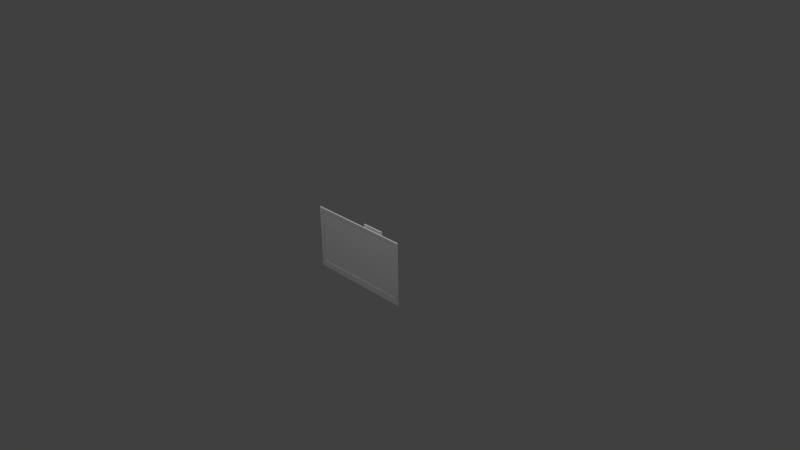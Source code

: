 # Source: tv.blend  (saved by Blender 2.70.0; exported with 4.5.12 LTS)
import bpy
from mathutils import Matrix  # noqa: F401  (used for matrix-valued properties, if any)

bpy.ops.wm.read_factory_settings(use_empty=True)
scene = bpy.context.scene
scene.name = 'Scene'

# ---- collections
col_collection_1 = bpy.data.collections.new('Collection 1'); scene.collection.children.link(col_collection_1)

# ---- materials (node trees are filled in below, after node groups)
mat_diffuse_001 = bpy.data.materials.new('DIFFUSE.001')
mat_diffuse_001.alpha_threshold = 0.0
mat_diffuse_001.use_transparent_shadow = False
mat_diffuse_001.specular_color = (0.1, 0.1, 0.1)
mat_diffuse_001.roughness = 0.5
mat_diffuse_001.line_color = (0.0, 0.0, 0.0, 1.0)
mat_diffuse = bpy.data.materials.new('DIFFUSE')
mat_diffuse.alpha_threshold = 0.0
mat_diffuse.use_transparent_shadow = False
mat_diffuse.specular_color = (0.1, 0.1, 0.1)
mat_diffuse.roughness = 0.5
mat_diffuse.line_color = (0.0, 0.0, 0.0, 1.0)

# ---- material node trees

# ---- world
world_world = bpy.data.worlds.new('World'); scene.world = world_world
world_world.color = (0.05088, 0.05088, 0.05088)
world_world.use_sun_shadow = False
world_world.sun_shadow_jitter_overblur = 0.0
world_world.cycles.sampling_method = 'NONE'
world_world.cycles.sample_map_resolution = 256
world_world.light_settings.ao_factor = 1.75

# ---- cameras
cam_camera = bpy.data.cameras.new('Camera')
cam_camera.clip_end = 100.0
cam_camera.lens = 35.0
cam_camera.sensor_width = 32.0
cam_camera.sensor_height = 18.0
cam_camera.ortho_scale = 7.314
cam_camera.dof.focus_distance = 0.0
cam_camera.dof.aperture_fstop = 128.0

# ---- lights
light_lamp_003 = bpy.data.lights.new('Lamp.003', 'POINT')
light_lamp_003.transmission_factor = 0.0
light_lamp_003.cutoff_distance = 30.0
light_lamp_003.energy = 100.0
light_lamp_003.shadow_buffer_clip_start = 1.001
light_lamp_003.shadow_soft_size = 0.1
light_lamp_003.shadow_maximum_resolution = 0.006
light_lamp_003.use_absolute_resolution = True
light_lamp_003.cycles.use_multiple_importance_sampling = False
light_lamp_002 = bpy.data.lights.new('Lamp.002', 'POINT')
light_lamp_002.transmission_factor = 0.0
light_lamp_002.cutoff_distance = 30.0
light_lamp_002.energy = 100.0
light_lamp_002.shadow_buffer_clip_start = 1.001
light_lamp_002.shadow_soft_size = 0.1
light_lamp_002.shadow_maximum_resolution = 0.006
light_lamp_002.use_absolute_resolution = True
light_lamp_002.cycles.use_multiple_importance_sampling = False
light_lamp_001 = bpy.data.lights.new('Lamp.001', 'POINT')
light_lamp_001.transmission_factor = 0.0
light_lamp_001.cutoff_distance = 30.0
light_lamp_001.energy = 100.0
light_lamp_001.shadow_buffer_clip_start = 1.001
light_lamp_001.shadow_soft_size = 0.1
light_lamp_001.shadow_maximum_resolution = 0.006
light_lamp_001.use_absolute_resolution = True
light_lamp_001.cycles.use_multiple_importance_sampling = False
light_lamp = bpy.data.lights.new('Lamp', 'POINT')
light_lamp.transmission_factor = 0.0
light_lamp.cutoff_distance = 30.0
light_lamp.energy = 100.0
light_lamp.shadow_buffer_clip_start = 1.001
light_lamp.shadow_soft_size = 0.1
light_lamp.shadow_maximum_resolution = 0.006
light_lamp.use_absolute_resolution = True
light_lamp.cycles.use_multiple_importance_sampling = False

# ---- meshes
me_s4studio_mesh_2 = bpy.data.meshes.new('s4studio_mesh_2')
me_s4studio_mesh_2.from_pydata([(0.6617, -0.2537, 0.4718), (0.6617, -0.2537, -0.2611), (-0.6751, -0.2537, -0.2611), (-0.6751, -0.2537, 0.4718)], [], [(1, 0, 3), (1, 3, 2)])
me_s4studio_mesh_2.polygons.foreach_set('use_smooth', [True] * 2)
_uv = me_s4studio_mesh_2.uv_layers.new(name='uv_0')
_uv.uv.foreach_set('vector', [1.0, 3.445e-05, 1.0, 1.0, 0.0, 1.0, 1.0, 3.445e-05, 0.0, 1.0, 0.0, 3.445e-05])
me_s4studio_mesh_2.use_remesh_preserve_volume = False
me_s4studio_mesh_2.use_remesh_preserve_attributes = False
me_s4studio_mesh_2.use_mirror_vertex_groups = False
me_s4studio_mesh_2.update()
me_s4studio_mesh_1 = bpy.data.meshes.new('s4studio_mesh_1')
me_s4studio_mesh_1.from_pydata([(0.02072, -0.2642, 0.5022), (0.02072, -0.2642, 0.4871), (-0.02072, -0.2642, 0.4871), (-0.02072, -0.2642, 0.5022), (0.0267, -0.2642, -0.2995), (0.0267, -0.2642, -0.3181), (-0.0267, -0.2642, -0.3181), (-0.0267, -0.2642, -0.2995)], [], [(1, 0, 3), (1, 3, 2), (5, 4, 7), (5, 7, 6)])
me_s4studio_mesh_1.polygons.foreach_set('use_smooth', [True] * 4)
_uv = me_s4studio_mesh_1.uv_layers.new(name='uv_0')
_uv.uv.foreach_set('vector', [0.9121, 0.05872, 0.9121, 0.07378, 0.8689, 0.07378, 0.9121, 0.05872, 0.8689, 0.07378, 0.8689, 0.05872, 0.9121, 0.05872, 0.9121, 0.07378, 0.8689, 0.07378, 0.9121, 0.05872, 0.8689, 0.07378, 0.8689, 0.05872])
me_s4studio_mesh_1.materials.append(mat_diffuse_001)
me_s4studio_mesh_1.use_remesh_preserve_volume = False
me_s4studio_mesh_1.use_remesh_preserve_attributes = False
me_s4studio_mesh_1.use_mirror_vertex_groups = False
me_s4studio_mesh_1.update()
me_s4studio_mesh_0 = bpy.data.meshes.new('s4studio_mesh_0')
me_s4studio_mesh_0.from_pydata([(-0.1863, -0.01312, 0.1032), (0.1605, -0.01312, -0.02014), (0.1872, 0.005463, 0.1032), (0.1872, -0.01312, 0.1032), (0.1605, 0.005463, -0.02014), (0.1605, -0.01312, -0.02014), (-0.1596, -0.01312, -0.02014), (0.1872, -0.01312, 0.1032), (0.1605, 0.005463, -0.02014), (-0.1596, 0.005463, -0.02014), (0.1872, 0.005463, 0.1032), (-0.1596, -0.01312, -0.02014), (-0.1863, 0.005463, 0.1032), (-0.1863, -0.01312, 0.1032), (-0.1863, 0.005463, 0.1032), (-0.1596, 0.005463, -0.02014), (-0.1596, -0.01312, 0.3768), (-0.1863, -0.01312, 0.2535), (-0.1863, 0.005463, 0.2535), (-0.1596, 0.005463, 0.3768), (0.1605, 0.005463, 0.3768), (0.1872, 0.005463, 0.2535), (0.1872, -0.01312, 0.2535), (0.1605, -0.01312, 0.3768), (0.7202, -0.2623, -0.3291), (-0.6751, -0.2623, -0.2611), (0.6617, -0.2623, -0.2611), (-0.7335, -0.2449, 0.5157), (-0.6751, -0.2449, 0.4718), (-0.7335, -0.2623, -0.3291), (0.1605, -0.01312, -0.02014), (0.1605, 0.005463, -0.02014), (-0.1596, 0.005463, -0.02014), (-0.1596, -0.01312, -0.02014), (0.1872, 0.005463, 0.2535), (0.1605, 0.005463, 0.3768), (-0.1596, 0.005463, 0.3768), (-0.1863, 0.005463, 0.2535), (0.1605, 0.005463, 0.3768), (0.1605, -0.01312, 0.3768), (-0.1596, -0.01312, 0.3768), (-0.1596, 0.005463, 0.3768), (0.6617, -0.2449, -0.2611), (0.7202, -0.2449, 0.5157), (0.6617, -0.2449, 0.4718), (-0.7335, -0.2449, -0.3291), (-0.6751, -0.2449, -0.2611), (0.7202, -0.2449, -0.3291), (0.1605, -0.01312, 0.3768), (0.1872, -0.01312, 0.2535), (-0.1863, -0.01312, 0.2535), (-0.1596, -0.01312, 0.3768), (0.1317, -0.1361, 0.2386), (0.1317, -0.1361, 0.2386), (0.0878, -0.1361, 0.2386), (0.1317, -0.1361, 0.1198), (0.0878, -0.1361, 0.2386), (0.1317, -0.1361, 0.1198), (0.0878, -0.1361, 0.1198), (0.0878, -0.1361, 0.1198), (0.09873, -0.101, 0.2386), (0.1208, -0.101, 0.2386), (0.1317, -0.1172, 0.2386), (0.0878, -0.1172, 0.2386), (0.1254, -0.1184, 0.2025), (0.1254, -0.03186, 0.2025), (0.1176, -0.135, 0.2025), (0.1176, -0.01532, 0.2025), (-0.1317, -0.1361, 0.2386), (0.1317, -0.03101, 0.2386), (-0.1317, -0.1361, 0.1198), (0.1208, -0.04721, 0.2386), (0.0878, -0.1172, 0.1198), (0.1317, -0.1172, 0.1198), (0.1208, -0.101, 0.1198), (0.09873, -0.101, 0.1198), (-0.1317, -0.1361, 0.2386), (0.1317, -0.03101, 0.1198), (0.1208, -0.04721, 0.1198), (0.09418, -0.03186, 0.1538), (0.1019, -0.01532, 0.2025), (0.09418, -0.1184, 0.2025), (0.09418, -0.03186, 0.2025), (0.1317, -0.1172, 0.2386), (0.1208, -0.101, 0.2386), (0.1208, -0.101, 0.1198), (0.1317, -0.1172, 0.1198), (0.09418, -0.03186, 0.2025), (0.09873, -0.04721, 0.2386), (0.09873, -0.101, 0.1198), (0.09873, -0.101, 0.2386), (0.0878, -0.1172, 0.2386), (0.0878, -0.1172, 0.1198), (0.09873, -0.04721, 0.1198), (0.09418, -0.1184, 0.1538), (0.1019, -0.135, 0.2025), (0.09418, -0.03186, 0.1538), (0.1019, -0.01532, 0.1538), (0.09418, -0.1184, 0.2025), (0.1254, -0.03186, 0.1538), (0.1254, -0.1184, 0.1538), (0.1176, -0.135, 0.1538), (0.1176, -0.01532, 0.1538), (0.09418, -0.1184, 0.1538), (0.1254, -0.03186, 0.2025), (0.1254, -0.03186, 0.1538), (0.1019, -0.135, 0.1538), (0.1176, -0.01532, 0.2025), (0.1176, -0.01532, 0.2025), (0.1176, -0.01532, 0.1538), (0.1176, -0.01532, 0.1538), (0.1019, -0.01532, 0.2025), (0.1019, -0.01532, 0.1538), (0.09418, -0.03186, 0.1538), (0.1019, -0.01532, 0.1538), (0.1019, -0.01532, 0.2025), (0.09418, -0.1184, 0.2025), (0.09418, -0.1184, 0.1538), (0.09418, -0.03186, 0.2025), (0.1019, -0.135, 0.2025), (0.1019, -0.135, 0.2025), (0.1019, -0.135, 0.1538), (0.1019, -0.135, 0.1538), (0.1176, -0.135, 0.2025), (0.1176, -0.135, 0.1538), (0.1254, -0.1184, 0.1538), (0.1176, -0.135, 0.1538), (0.1176, -0.135, 0.2025), (0.0878, -0.01202, 0.2386), (0.0878, -0.01202, 0.1198), (0.1254, -0.1184, 0.2025), (0.0878, -0.01202, 0.2386), (0.1317, -0.01202, 0.2386), (0.1317, -0.01202, 0.1198), (0.1317, -0.01202, 0.2386), (0.0878, -0.01202, 0.1198), (0.1208, -0.04721, 0.2386), (0.1317, -0.03101, 0.2386), (0.1317, -0.01202, 0.1198), (0.09873, -0.04721, 0.2386), (0.1317, -0.03101, 0.1198), (0.1208, -0.04721, 0.1198), (0.0878, -0.03101, 0.2386), (0.0878, -0.03101, 0.1198), (0.0878, -0.03101, 0.2386), (0.0878, -0.03101, 0.1198), (0.09873, -0.04721, 0.1198), (-0.0878, -0.1361, 0.2386), (-0.0878, -0.1361, 0.1198), (-0.0878, -0.1361, 0.2386), (-0.1317, -0.1361, 0.1198), (-0.09873, -0.101, 0.2386), (-0.1208, -0.101, 0.2386), (-0.0878, -0.1361, 0.1198), (-0.0878, -0.1172, 0.2386), (-0.0878, -0.1172, 0.1198), (-0.1317, -0.1172, 0.1198), (-0.1317, -0.1172, 0.2386), (-0.09418, -0.03186, 0.2025), (-0.1019, -0.135, 0.2025), (-0.1254, -0.03186, 0.2025), (-0.1176, -0.135, 0.2025), (-0.09418, -0.1184, 0.2025), (-0.09418, -0.03186, 0.2025), (-0.0878, -0.1172, 0.2386), (-0.0878, -0.1172, 0.1198), (-0.09873, -0.101, 0.1198), (-0.1317, -0.1172, 0.1198), (-0.1208, -0.101, 0.1198), (-0.1317, -0.1172, 0.2386), (-0.09873, -0.101, 0.2386), (-0.09873, -0.101, 0.1198), (-0.1208, -0.101, 0.1198), (-0.1208, -0.101, 0.2386), (-0.09418, -0.03186, 0.1538), (-0.1019, -0.01532, 0.2025), (-0.1176, -0.01532, 0.2025), (-0.09418, -0.1184, 0.1538), (-0.1254, -0.1184, 0.2025), (-0.09418, -0.03186, 0.1538), (-0.1254, -0.03186, 0.1538), (-0.09418, -0.1184, 0.2025), (-0.1019, -0.01532, 0.1538), (-0.1254, -0.1184, 0.1538), (-0.09418, -0.1184, 0.1538), (-0.1176, -0.01532, 0.1538), (-0.1176, -0.135, 0.1538), (-0.1254, -0.03186, 0.2025), (-0.1176, -0.01532, 0.2025), (-0.1019, -0.135, 0.1538), (-0.1019, -0.135, 0.1538), (-0.1176, -0.135, 0.1538), (-0.1176, -0.135, 0.2025), (-0.1176, -0.135, 0.1538), (-0.09418, -0.03186, 0.1538), (-0.09418, -0.1184, 0.2025), (-0.09418, -0.03186, 0.2025), (-0.1019, -0.135, 0.2025), (-0.1254, -0.03186, 0.1538), (-0.1176, -0.01532, 0.1538), (-0.1019, -0.01532, 0.2025), (-0.1176, -0.01532, 0.2025), (-0.1176, -0.01532, 0.1538), (-0.1019, -0.01532, 0.1538), (-0.1019, -0.01532, 0.2025), (-0.1019, -0.01532, 0.1538), (-0.09418, -0.1184, 0.1538), (-0.1019, -0.135, 0.2025), (-0.1176, -0.135, 0.2025), (-0.1019, -0.135, 0.1538), (-0.1254, -0.1184, 0.1538), (-0.0878, -0.01202, 0.2386), (-0.0878, -0.01202, 0.1198), (-0.1254, -0.1184, 0.2025), (-0.0878, -0.01202, 0.2386), (-0.1317, -0.01202, 0.2386), (-0.1317, -0.01202, 0.1198), (-0.1317, -0.01202, 0.2386), (-0.0878, -0.01202, 0.1198), (-0.1208, -0.04721, 0.2386), (-0.09873, -0.04721, 0.2386), (-0.1317, -0.01202, 0.1198), (-0.1317, -0.03101, 0.2386), (-0.1317, -0.03101, 0.1198), (-0.0878, -0.03101, 0.1198), (-0.0878, -0.03101, 0.2386), (-0.1208, -0.04721, 0.1198), (-0.0878, -0.03101, 0.2386), (-0.0878, -0.03101, 0.1198), (-0.09873, -0.04721, 0.1198), (-0.09873, -0.04721, 0.2386), (-0.1208, -0.04721, 0.1198), (-0.1208, -0.04721, 0.2386), (-0.09873, -0.04721, 0.1198), (-0.1317, -0.03101, 0.1198), (0.2384, -0.134, 0.2907), (0.2384, -0.134, 0.06555), (-0.1317, -0.03101, 0.2386), (0.2384, -0.1548, 0.06555), (-0.2384, -0.1548, 0.06555), (-0.2384, -0.134, 0.06555), (0.2384, -0.134, 0.06555), (0.2384, -0.134, 0.2907), (-0.2384, -0.134, 0.2907), (0.2384, -0.1548, 0.2907), (0.2343, -0.1728, 0.3748), (-0.2384, -0.134, 0.2907), (-0.2384, -0.134, 0.06555), (-0.2384, -0.1548, 0.2907), (0.2384, -0.1548, 0.06555), (-0.2384, -0.1548, 0.06555), (0.2384, -0.134, 0.2907), (-0.2384, -0.134, 0.2907), (-0.2384, -0.1548, 0.2907), (-0.2384, -0.1548, 0.06555), (0.2384, -0.1548, 0.2907), (0.2384, -0.134, 0.06555), (0.2384, -0.1548, 0.06555), (0.2384, -0.1548, 0.2907), (-0.2384, -0.134, 0.06555), (0.1916, -0.1728, 0.3748), (-0.2384, -0.1548, 0.2907), (0.1875, -0.1542, 0.09375), (0.2384, -0.1542, 0.09375), (0.1916, -0.1855, -0.01852), (0.1875, -0.1855, 0.09375), (0.1875, -0.1542, 0.2625), (0.1916, -0.1855, 0.3748), (0.1916, -0.1728, 0.3748), (0.2384, -0.1542, 0.2625), (0.1875, -0.1855, 0.2625), (0.2343, -0.1855, 0.3748), (0.2384, -0.1855, 0.2625), (0.1875, -0.1542, 0.2625), (0.2343, -0.1728, 0.3748), (0.2384, -0.1542, 0.09375), (0.2384, -0.1855, 0.09375), (0.2384, -0.1542, 0.2625), (0.2343, -0.1728, -0.01852), (0.1875, -0.1542, 0.09375), (0.1916, -0.1728, -0.01852), (0.2343, -0.1855, -0.01852), (0.1916, -0.1728, -0.01852), (0.1916, -0.1855, -0.01852), (0.2343, -0.1728, -0.01852), (0.1916, -0.1728, -0.01852), (0.2343, -0.1855, -0.01852), (0.2343, -0.1728, -0.01852), (0.2343, -0.1728, 0.3748), (0.2343, -0.1855, 0.3748), (-0.1875, -0.1542, 0.2625), (-0.1916, -0.1728, 0.3748), (0.1916, -0.1728, 0.3748), (0.1916, -0.1855, 0.3748), (-0.1916, -0.1855, 0.3748), (-0.1875, -0.1855, 0.2625), (-0.2384, -0.1542, 0.2625), (-0.2343, -0.1728, 0.3748), (-0.1916, -0.1728, 0.3748), (-0.2384, -0.1542, 0.2625), (-0.2384, -0.1855, 0.2625), (-0.1875, -0.1542, 0.2625), (-0.2343, -0.1728, 0.3748), (-0.2384, -0.1542, 0.09375), (-0.2343, -0.1728, -0.01852), (-0.2343, -0.1855, 0.3748), (-0.2343, -0.1855, 0.3748), (-0.1916, -0.1855, 0.3748), (-0.1916, -0.1728, 0.3748), (-0.2343, -0.1728, 0.3748), (0.4006, -0.1833, -0.2611), (0.5181, -0.1833, -0.2611), (0.3699, -0.2042, -0.2611), (0.7202, -0.2445, -0.3291), (-0.2384, -0.1855, 0.09375), (-0.2343, -0.1855, -0.01852), (-0.1875, -0.1542, 0.09375), (-0.1916, -0.1855, -0.01852), (-0.2384, -0.1542, 0.09375), (-0.1916, -0.1855, -0.01852), (-0.1916, -0.1728, -0.01852), (-0.1875, -0.1542, 0.09375), (-0.1875, -0.1855, 0.09375), (-0.1916, -0.1728, -0.01852), (-0.1916, -0.1728, -0.01852), (-0.2343, -0.1728, -0.01852), (-0.2343, -0.1855, -0.01852), (-0.2343, -0.1728, -0.01852), (-0.7335, -0.2445, -0.347), (0.7202, -0.2445, -0.347), (-0.7335, -0.2445, -0.3291), (0.7202, -0.2618, -0.3291), (-0.7335, -0.2618, -0.347), (-0.7335, -0.2445, -0.347), (0.7202, -0.2618, -0.347), (0.7202, -0.2445, -0.3291), (0.7202, -0.2445, -0.347), (-0.6751, -0.2445, 0.4718), (-0.7335, -0.2445, -0.3291), (-0.7335, -0.2618, -0.3291), (0.7202, -0.2445, -0.3291), (-0.7335, -0.2445, -0.3291), (-0.7335, -0.2618, -0.347), (0.7202, -0.2618, -0.347), (0.7202, -0.2618, -0.347), (-0.7335, -0.2618, -0.3291), (0.7202, -0.2618, -0.3291), (0.7202, -0.2618, -0.3291), (-0.7335, -0.2445, -0.347), (-0.7335, -0.2618, -0.3291), (0.7202, -0.2445, -0.347), (-0.7335, -0.2618, -0.347), (-0.6751, -0.2537, -0.2611), (-0.6751, -0.2537, 0.4718), (-0.3687, -0.2042, -0.2611), (0.3699, -0.2042, -0.2611), (0.3699, -0.2042, -0.06568), (-0.3994, -0.1833, -0.03369), (-0.6751, -0.2445, -0.2611), (0.6617, -0.2537, 0.4718), (0.6617, -0.2445, -0.2611), (0.6617, -0.2445, 0.4718), (0.6617, -0.2537, -0.2611), (-0.3994, -0.1833, -0.2611), (-0.3687, -0.2042, -0.06568), (-0.3687, -0.2042, -0.2611), (-0.3994, -0.1833, -0.03369), (0.3699, -0.2042, -0.06568), (0.4006, -0.1833, -0.2611), (0.3699, -0.2042, -0.2611), (0.4006, -0.1833, -0.03369), (-0.3687, -0.2042, -0.06568), (0.4006, -0.1833, -0.03369), (0.3699, -0.2042, -0.06568), (-0.3994, -0.1833, -0.03369), (-0.517, -0.1833, -0.2611), (-0.3994, -0.1833, -0.2611), (-0.3687, -0.2042, -0.06568), (-0.517, -0.1833, 0.3865), (-0.6751, -0.2445, -0.2611), (-0.6751, -0.2445, 0.4718), (-0.6751, -0.2445, -0.2611), (0.6617, -0.2445, -0.2611), (-0.619, -0.2445, 0.4718), (-0.619, -0.2445, -0.2611), (-0.6751, -0.2445, 0.4718), (0.6617, -0.2445, -0.2611), (0.6617, -0.2445, 0.4718), (0.619, -0.2445, 0.4718), (0.6617, -0.2445, 0.4718), (0.619, -0.2445, -0.2611), (0.6617, -0.2537, 0.4718), (-0.619, -0.2445, 0.4718), (-0.6751, -0.2537, 0.4718), (0.619, -0.2445, 0.4718), (0.6617, -0.2537, -0.2611), (0.619, -0.2445, -0.2611), (-0.6751, -0.2537, -0.2611), (0.619, -0.2445, 0.4718), (-0.517, -0.1833, 0.3865), (-0.619, -0.2445, 0.4718), (-0.619, -0.2445, 0.4718), (-0.619, -0.2445, -0.2611), (-0.517, -0.1833, -0.2611), (0.02072, -0.2632, 0.5022), (0.02072, -0.2632, 0.4871), (0.619, -0.2445, 0.4718), (-0.3994, -0.1833, -0.2611), (0.619, -0.2445, -0.2611), (0.5181, -0.1833, 0.3865), (0.4006, -0.1833, -0.2611), (-0.619, -0.2445, -0.2611), (0.4006, -0.1833, -0.03369), (-0.517, -0.1833, -0.2611), (-0.3687, -0.2042, -0.2611), (0.5181, -0.1833, -0.2611), (0.5181, -0.1833, 0.3865), (-0.517, -0.1833, 0.3865), (0.5181, -0.1833, 0.3865), (0.5181, -0.1833, -0.2611), (-0.02072, -0.2632, 0.4871), (-0.02072, -0.2632, 0.5022), (0.6617, -0.2623, 0.4718), (0.6617, -0.2449, 0.4718), (0.6617, -0.2623, -0.2611), (0.6617, -0.2623, -0.2611), (0.0267, -0.2632, -0.2995), (0.0267, -0.2632, -0.3181), (-0.0267, -0.2632, -0.3181), (-0.0267, -0.2632, -0.2995), (-0.6751, -0.2449, -0.2611), (-0.6751, -0.2623, -0.2611), (-0.7335, -0.2623, -0.3291), (-0.7335, -0.2449, -0.3291), (-0.6751, -0.2449, 0.4718), (-0.6751, -0.2623, 0.4718), (-0.6751, -0.2623, 0.4718), (-0.6751, -0.2449, -0.2611), (0.6617, -0.2449, -0.2611), (0.6617, -0.2623, -0.2611), (-0.6751, -0.2623, -0.2611), (-0.6751, -0.2449, -0.2611), (-0.7335, -0.2449, 0.5157), (-0.7335, -0.2623, 0.5157), (-0.6751, -0.2623, 0.4718), (-0.6751, -0.2449, 0.4718), (-0.7335, -0.2449, 0.5157), (0.6617, -0.2449, 0.4718), (0.6617, -0.2623, 0.4718), (-0.7335, -0.2623, 0.5157), (0.6617, -0.2449, 0.4718), (0.6617, -0.2449, -0.2611), (0.7202, -0.2623, 0.5157), (0.7202, -0.2449, 0.5157), (0.7202, -0.2623, -0.3291), (0.7202, -0.2449, -0.3291), (0.7202, -0.2623, 0.5157), (0.7202, -0.2449, 0.5157), (0.7202, -0.2623, 0.5157), (0.6617, -0.2623, 0.4718), (-0.7335, -0.2623, 0.5157), (-0.6751, -0.2623, 0.4718)], [], [(437, 434, 435), (430, 436, 431), (450, 451, 425), (423, 424, 422), (4, 3, 5), (4, 2, 3), (21, 3, 2), (21, 22, 3), (21, 23, 22), (21, 20, 23), (1, 0, 6), (1, 7, 0), (7, 50, 0), (7, 49, 50), (49, 51, 50), (49, 48, 51), (11, 12, 9), (11, 13, 12), (12, 13, 17), (12, 17, 18), (17, 19, 18), (17, 16, 19), (10, 8, 15), (10, 15, 14), (10, 14, 37), (10, 37, 34), (35, 34, 37), (35, 37, 36), (31, 30, 33), (31, 33, 32), (39, 38, 41), (39, 41, 40), (83, 52, 55), (83, 55, 86), (84, 83, 86), (84, 86, 85), (90, 84, 85), (90, 85, 89), (90, 89, 92), (90, 92, 91), (56, 91, 92), (56, 92, 59), (53, 63, 54), (53, 62, 63), (61, 63, 62), (61, 60, 63), (73, 57, 58), (73, 58, 72), (73, 72, 75), (73, 75, 74), (81, 87, 79), (81, 79, 94), (67, 80, 82), (67, 82, 65), (82, 64, 65), (82, 98, 64), (95, 64, 98), (95, 66, 64), (99, 97, 102), (99, 96, 97), (103, 96, 99), (103, 99, 100), (103, 100, 101), (103, 101, 106), (107, 105, 110), (107, 104, 105), (104, 125, 105), (104, 130, 125), (127, 125, 130), (127, 124, 125), (111, 108, 109), (111, 109, 114), (115, 112, 113), (115, 113, 118), (119, 116, 117), (119, 117, 122), (123, 120, 121), (123, 121, 126), (144, 128, 129), (144, 129, 145), (88, 144, 145), (88, 145, 93), (71, 88, 93), (71, 93, 78), (71, 78, 77), (71, 77, 69), (132, 69, 77), (132, 77, 133), (131, 137, 134), (131, 142, 137), (139, 137, 142), (139, 136, 137), (143, 135, 138), (143, 138, 140), (143, 140, 141), (143, 141, 146), (70, 68, 169), (70, 169, 167), (167, 169, 173), (167, 173, 172), (172, 173, 170), (172, 170, 171), (165, 171, 170), (165, 170, 164), (165, 164, 147), (165, 147, 148), (154, 76, 149), (154, 157, 76), (154, 152, 157), (154, 151, 152), (153, 150, 156), (153, 156, 155), (166, 155, 156), (166, 156, 168), (174, 163, 162), (174, 162, 177), (158, 175, 176), (158, 176, 160), (178, 158, 160), (178, 181, 158), (178, 159, 181), (178, 161, 159), (182, 180, 185), (182, 179, 180), (180, 179, 184), (180, 184, 183), (186, 183, 184), (186, 184, 189), (198, 188, 199), (198, 187, 188), (210, 187, 198), (210, 213, 187), (210, 192, 213), (210, 193, 192), (202, 201, 200), (202, 200, 205), (194, 203, 204), (194, 204, 196), (206, 195, 197), (206, 197, 209), (190, 207, 208), (190, 208, 191), (212, 211, 227), (212, 227, 228), (228, 227, 230), (228, 230, 233), (233, 230, 232), (233, 232, 231), (234, 231, 232), (234, 232, 237), (234, 237, 215), (234, 215, 216), (222, 214, 217), (222, 225, 214), (222, 220, 225), (222, 219, 220), (221, 218, 224), (221, 224, 223), (226, 223, 224), (226, 224, 229), (246, 235, 236), (246, 236, 247), (254, 249, 255), (254, 255, 248), (250, 253, 252), (250, 252, 259), (256, 251, 258), (256, 258, 257), (241, 238, 239), (241, 239, 240), (244, 242, 243), (244, 243, 261), (266, 260, 245), (266, 245, 269), (263, 266, 269), (263, 262, 266), (285, 262, 263), (285, 263, 284), (270, 267, 268), (270, 268, 273), (270, 273, 279), (270, 279, 265), (265, 279, 280), (265, 280, 264), (274, 271, 272), (274, 272, 277), (277, 272, 276), (277, 276, 275), (278, 275, 276), (278, 276, 281), (286, 283, 282), (286, 282, 287), (293, 289, 288), (293, 288, 292), (297, 291, 290), (297, 290, 296), (290, 318, 296), (290, 321, 318), (318, 321, 320), (318, 320, 327), (298, 294, 295), (298, 295, 301), (316, 301, 295), (316, 295, 322), (322, 323, 316), (322, 317, 323), (302, 300, 305), (302, 299, 300), (314, 300, 299), (314, 299, 303), (314, 303, 304), (314, 304, 315), (324, 319, 326), (324, 326, 325), (309, 306, 307), (309, 307, 308), (312, 310, 311), (312, 311, 396), (414, 312, 396), (414, 396, 411), (413, 414, 411), (413, 407, 414), (395, 411, 396), (395, 397, 411), (397, 381, 411), (396, 382, 395), (313, 329, 328), (313, 328, 338), (347, 340, 341), (347, 341, 339), (343, 346, 345), (343, 345, 342), (350, 344, 351), (350, 351, 348), (332, 349, 330), (332, 330, 333), (335, 331, 334), (335, 334, 336), (352, 353, 337), (352, 337, 358), (360, 361, 359), (360, 359, 362), (364, 365, 363), (364, 363, 366), (368, 369, 367), (368, 367, 370), (372, 373, 371), (372, 371, 357), (356, 355, 354), (356, 354, 377), (374, 376, 375), (374, 375, 378), (418, 374, 378), (418, 412, 374), (419, 412, 418), (419, 410, 412), (392, 380, 393), (392, 393, 391), (392, 391, 394), (391, 389, 394), (384, 379, 385), (384, 385, 383), (388, 387, 386), (388, 386, 390), (409, 406, 408), (409, 408, 415), (398, 416, 417), (398, 417, 400), (402, 401, 399), (402, 399, 403), (405, 404, 421), (405, 421, 420), (427, 426, 429), (427, 429, 428), (446, 433, 432), (446, 432, 449), (445, 447, 448), (445, 448, 444), (453, 442, 443), (453, 443, 452), (455, 457, 456), (455, 456, 454), (438, 441, 440), (438, 440, 439), (25, 461, 460), (25, 460, 29), (24, 25, 29), (24, 26, 25), (458, 26, 24), (458, 459, 26), (460, 461, 459), (460, 459, 458), (46, 45, 27), (46, 27, 28), (44, 28, 27), (44, 27, 43), (42, 44, 43), (42, 43, 47), (46, 42, 47), (46, 47, 45)])
me_s4studio_mesh_0.polygons.foreach_set('use_smooth', [True] * 300)
_uv = me_s4studio_mesh_0.uv_layers.new(name='uv_0')
_uv.uv.foreach_set('vector', [0.06469, 0.5813, 0.06475, 0.9452, 0.05567, 0.9545, 0.06469, 0.5813, 0.05567, 0.9545, 0.05573, 0.5722, 0.7435, 0.9452, 0.7435, 0.5812, 0.7526, 0.5722, 0.7435, 0.9452, 0.7526, 0.5722, 0.7526, 0.9545, 0.4456, 0.906, 0.4396, 0.8425, 0.4538, 0.9045, 0.4456, 0.906, 0.4314, 0.8436, 0.4396, 0.8425, 0.4314, 0.7646, 0.4396, 0.8425, 0.4314, 0.8436, 0.4314, 0.7646, 0.4396, 0.7657, 0.4396, 0.8425, 0.4314, 0.7646, 0.4538, 0.7037, 0.4396, 0.7657, 0.4314, 0.7646, 0.4456, 0.7023, 0.4538, 0.7037, 0.4538, 0.9045, 0.641, 0.8425, 0.6268, 0.9045, 0.4538, 0.9045, 0.4396, 0.8425, 0.641, 0.8425, 0.4396, 0.8425, 0.641, 0.7657, 0.641, 0.8425, 0.4396, 0.8425, 0.4396, 0.7657, 0.641, 0.7657, 0.4396, 0.7657, 0.6268, 0.7037, 0.641, 0.7657, 0.4396, 0.7657, 0.4538, 0.7037, 0.6268, 0.7037, 0.6268, 0.9045, 0.6492, 0.8436, 0.635, 0.906, 0.6268, 0.9045, 0.641, 0.8425, 0.6492, 0.8436, 0.6492, 0.8436, 0.641, 0.8425, 0.641, 0.7657, 0.6492, 0.8436, 0.641, 0.7657, 0.6492, 0.7646, 0.641, 0.7657, 0.635, 0.7023, 0.6492, 0.7646, 0.641, 0.7657, 0.6268, 0.7037, 0.635, 0.7023, 0.1657, 0.7821, 0.1801, 0.7195, 0.3529, 0.7195, 0.1657, 0.7821, 0.3529, 0.7195, 0.3673, 0.7821, 0.1657, 0.7821, 0.3673, 0.7821, 0.3673, 0.8584, 0.1657, 0.7821, 0.3673, 0.8584, 0.1657, 0.8584, 0.1801, 0.9211, 0.1657, 0.8584, 0.3673, 0.8584, 0.1801, 0.9211, 0.3673, 0.8584, 0.3529, 0.9211, 0.4539, 0.9132, 0.4538, 0.9045, 0.6268, 0.9045, 0.4539, 0.9132, 0.6268, 0.9045, 0.6267, 0.9132, 0.4538, 0.7037, 0.4539, 0.695, 0.6267, 0.695, 0.4538, 0.7037, 0.6267, 0.695, 0.6268, 0.7037, 0.7659, 0.03008, 0.7659, 0.02314, 0.8254, 0.02314, 0.7659, 0.03008, 0.8254, 0.02314, 0.8254, 0.03008, 0.7659, 0.03748, 0.7659, 0.03008, 0.8254, 0.03008, 0.7659, 0.03748, 0.8254, 0.03008, 0.8254, 0.03742, 0.7659, 0.04592, 0.7659, 0.03748, 0.8254, 0.03742, 0.7659, 0.04592, 0.8254, 0.03742, 0.8254, 0.04592, 0.7659, 0.04592, 0.8254, 0.04592, 0.8254, 0.05332, 0.7659, 0.04592, 0.8254, 0.05332, 0.7659, 0.05332, 0.7659, 0.0602, 0.7659, 0.05332, 0.8254, 0.05332, 0.7659, 0.0602, 0.8254, 0.05332, 0.8254, 0.0602, 0.752, 0.03318, 0.7594, 0.04998, 0.752, 0.04998, 0.752, 0.03318, 0.7594, 0.03318, 0.7594, 0.04998, 0.7659, 0.03748, 0.7594, 0.04998, 0.7594, 0.03318, 0.7659, 0.03748, 0.7659, 0.04592, 0.7594, 0.04998, 0.8318, 0.03339, 0.8393, 0.03339, 0.8393, 0.05019, 0.8318, 0.03339, 0.8393, 0.05019, 0.8318, 0.05019, 0.8318, 0.03339, 0.8318, 0.05019, 0.8254, 0.04592, 0.8318, 0.03339, 0.8254, 0.04592, 0.8254, 0.03742, 0.3011, 0.6676, 0.2047, 0.6676, 0.2047, 0.6929, 0.3011, 0.6676, 0.2047, 0.6929, 0.3011, 0.6929, 0.1982, 0.6526, 0.1982, 0.6626, 0.2047, 0.6676, 0.1982, 0.6526, 0.2047, 0.6676, 0.2047, 0.6476, 0.2047, 0.6676, 0.3011, 0.6476, 0.2047, 0.6476, 0.2047, 0.6676, 0.3011, 0.6676, 0.3011, 0.6476, 0.3075, 0.6626, 0.3011, 0.6476, 0.3011, 0.6676, 0.3075, 0.6626, 0.3075, 0.6526, 0.3011, 0.6476, 0.2047, 0.6223, 0.1979, 0.6073, 0.1979, 0.6173, 0.2047, 0.6223, 0.2047, 0.6023, 0.1979, 0.6073, 0.3011, 0.6023, 0.2047, 0.6023, 0.2047, 0.6223, 0.3011, 0.6023, 0.2047, 0.6223, 0.3011, 0.6223, 0.3011, 0.6023, 0.3011, 0.6223, 0.3078, 0.6173, 0.3011, 0.6023, 0.3078, 0.6173, 0.3079, 0.6073, 0.1988, 0.6476, 0.2047, 0.6223, 0.1987, 0.6223, 0.1988, 0.6476, 0.2047, 0.6476, 0.2047, 0.6223, 0.2047, 0.6476, 0.3011, 0.6223, 0.2047, 0.6223, 0.2047, 0.6476, 0.3011, 0.6476, 0.3011, 0.6223, 0.307, 0.6476, 0.3011, 0.6223, 0.3011, 0.6476, 0.307, 0.6476, 0.307, 0.6223, 0.3011, 0.6223, 0.1935, 0.6476, 0.1988, 0.6476, 0.1987, 0.6223, 0.1935, 0.6476, 0.1987, 0.6223, 0.1934, 0.6223, 0.1935, 0.6476, 0.1934, 0.6223, 0.1873, 0.6223, 0.1935, 0.6476, 0.1873, 0.6223, 0.1873, 0.6476, 0.3123, 0.6476, 0.3184, 0.6476, 0.3184, 0.6223, 0.3123, 0.6476, 0.3184, 0.6223, 0.3123, 0.6223, 0.307, 0.6476, 0.3123, 0.6476, 0.3123, 0.6223, 0.307, 0.6476, 0.3123, 0.6223, 0.307, 0.6223, 0.7659, 0.05329, 0.7659, 0.0602, 0.8254, 0.0602, 0.7659, 0.05329, 0.8254, 0.0602, 0.8254, 0.05329, 0.7659, 0.04589, 0.7659, 0.05329, 0.8254, 0.05329, 0.7659, 0.04589, 0.8254, 0.05329, 0.8254, 0.04592, 0.7659, 0.03745, 0.7659, 0.04589, 0.8254, 0.04592, 0.7659, 0.03745, 0.8254, 0.04592, 0.8254, 0.03745, 0.7659, 0.03745, 0.8254, 0.03745, 0.8254, 0.03005, 0.7659, 0.03745, 0.8254, 0.03005, 0.7659, 0.03005, 0.7659, 0.02314, 0.7659, 0.03005, 0.8254, 0.03005, 0.7659, 0.02314, 0.8254, 0.03005, 0.8254, 0.02314, 0.752, 0.05019, 0.7594, 0.03339, 0.752, 0.03339, 0.752, 0.05019, 0.7594, 0.05019, 0.7594, 0.03339, 0.7659, 0.04589, 0.7594, 0.03339, 0.7594, 0.05019, 0.7659, 0.04589, 0.7659, 0.03745, 0.7594, 0.03339, 0.8318, 0.04995, 0.8393, 0.04995, 0.8393, 0.03315, 0.8318, 0.04995, 0.8393, 0.03315, 0.8318, 0.03315, 0.8318, 0.04995, 0.8318, 0.03315, 0.8254, 0.03745, 0.8318, 0.04995, 0.8254, 0.03745, 0.8254, 0.04592, 0.8254, 0.02314, 0.7659, 0.02314, 0.7659, 0.03008, 0.8254, 0.02314, 0.7659, 0.03008, 0.8254, 0.03008, 0.8254, 0.03008, 0.7659, 0.03008, 0.7659, 0.03748, 0.8254, 0.03008, 0.7659, 0.03748, 0.8254, 0.03742, 0.8254, 0.03742, 0.7659, 0.03748, 0.7659, 0.04592, 0.8254, 0.03742, 0.7659, 0.04592, 0.8254, 0.04592, 0.8254, 0.05332, 0.8254, 0.04592, 0.7659, 0.04592, 0.8254, 0.05332, 0.7659, 0.04592, 0.7659, 0.05332, 0.8254, 0.05332, 0.7659, 0.05332, 0.7659, 0.0602, 0.8254, 0.05332, 0.7659, 0.0602, 0.8254, 0.0602, 0.7594, 0.04998, 0.752, 0.03318, 0.752, 0.04998, 0.7594, 0.04998, 0.7594, 0.03318, 0.752, 0.03318, 0.7594, 0.04998, 0.7659, 0.03748, 0.7594, 0.03318, 0.7594, 0.04998, 0.7659, 0.04592, 0.7659, 0.03748, 0.8393, 0.05019, 0.8393, 0.03339, 0.8318, 0.03339, 0.8393, 0.05019, 0.8318, 0.03339, 0.8318, 0.05019, 0.8254, 0.04592, 0.8318, 0.05019, 0.8318, 0.03339, 0.8254, 0.04592, 0.8318, 0.03339, 0.8254, 0.03742, 0.2047, 0.6929, 0.2047, 0.6676, 0.3011, 0.6676, 0.2047, 0.6929, 0.3011, 0.6676, 0.3011, 0.6929, 0.2047, 0.6676, 0.1982, 0.6626, 0.1982, 0.6526, 0.2047, 0.6676, 0.1982, 0.6526, 0.2047, 0.6476, 0.3011, 0.6476, 0.2047, 0.6676, 0.2047, 0.6476, 0.3011, 0.6476, 0.3011, 0.6676, 0.2047, 0.6676, 0.3011, 0.6476, 0.3075, 0.6626, 0.3011, 0.6676, 0.3011, 0.6476, 0.3075, 0.6526, 0.3075, 0.6626, 0.1979, 0.6073, 0.2047, 0.6223, 0.1979, 0.6173, 0.1979, 0.6073, 0.2047, 0.6023, 0.2047, 0.6223, 0.2047, 0.6223, 0.2047, 0.6023, 0.3011, 0.6023, 0.2047, 0.6223, 0.3011, 0.6023, 0.3011, 0.6223, 0.3078, 0.6173, 0.3011, 0.6223, 0.3011, 0.6023, 0.3078, 0.6173, 0.3011, 0.6023, 0.3079, 0.6073, 0.2047, 0.6223, 0.1988, 0.6476, 0.1987, 0.6223, 0.2047, 0.6223, 0.2047, 0.6476, 0.1988, 0.6476, 0.3011, 0.6223, 0.2047, 0.6476, 0.2047, 0.6223, 0.3011, 0.6223, 0.3011, 0.6476, 0.2047, 0.6476, 0.3011, 0.6223, 0.307, 0.6476, 0.3011, 0.6476, 0.3011, 0.6223, 0.307, 0.6223, 0.307, 0.6476, 0.1987, 0.6223, 0.1988, 0.6476, 0.1935, 0.6476, 0.1987, 0.6223, 0.1935, 0.6476, 0.1934, 0.6223, 0.1873, 0.6223, 0.1934, 0.6223, 0.1935, 0.6476, 0.1873, 0.6223, 0.1935, 0.6476, 0.1873, 0.6476, 0.3184, 0.6223, 0.3184, 0.6476, 0.3123, 0.6476, 0.3184, 0.6223, 0.3123, 0.6476, 0.3123, 0.6223, 0.3123, 0.6223, 0.3123, 0.6476, 0.307, 0.6476, 0.3123, 0.6223, 0.307, 0.6476, 0.307, 0.6223, 0.8254, 0.0602, 0.7659, 0.0602, 0.7659, 0.05329, 0.8254, 0.0602, 0.7659, 0.05329, 0.8254, 0.05329, 0.8254, 0.05329, 0.7659, 0.05329, 0.7659, 0.04589, 0.8254, 0.05329, 0.7659, 0.04589, 0.8254, 0.04592, 0.8254, 0.04592, 0.7659, 0.04589, 0.7659, 0.03745, 0.8254, 0.04592, 0.7659, 0.03745, 0.8254, 0.03745, 0.8254, 0.03005, 0.8254, 0.03745, 0.7659, 0.03745, 0.8254, 0.03005, 0.7659, 0.03745, 0.7659, 0.03005, 0.8254, 0.03005, 0.7659, 0.03005, 0.7659, 0.02314, 0.8254, 0.03005, 0.7659, 0.02314, 0.8254, 0.02314, 0.7594, 0.03339, 0.752, 0.05019, 0.752, 0.03339, 0.7594, 0.03339, 0.7594, 0.05019, 0.752, 0.05019, 0.7594, 0.03339, 0.7659, 0.04589, 0.7594, 0.05019, 0.7594, 0.03339, 0.7659, 0.03745, 0.7659, 0.04589, 0.8393, 0.03315, 0.8393, 0.04995, 0.8318, 0.04995, 0.8393, 0.03315, 0.8318, 0.04995, 0.8318, 0.03315, 0.8254, 0.03745, 0.8318, 0.03315, 0.8318, 0.04995, 0.8254, 0.03745, 0.8318, 0.04995, 0.8254, 0.04592, 0.782, 0.3872, 0.782, 0.14, 0.9015, 0.14, 0.782, 0.3872, 0.9015, 0.14, 0.9015, 0.3872, 0.814, 0.6614, 0.814, 0.4331, 0.9244, 0.4331, 0.814, 0.6614, 0.9244, 0.4331, 0.9244, 0.6614, 0.9015, 0.398, 0.782, 0.398, 0.782, 0.3872, 0.9015, 0.398, 0.782, 0.3872, 0.9015, 0.3872, 0.9015, 0.14, 0.782, 0.14, 0.782, 0.1292, 0.9015, 0.14, 0.782, 0.1292, 0.9015, 0.1292, 0.9015, 0.14, 0.9146, 0.14, 0.9146, 0.3872, 0.9015, 0.14, 0.9146, 0.3872, 0.9015, 0.3872, 0.7689, 0.14, 0.782, 0.14, 0.782, 0.3872, 0.7689, 0.14, 0.782, 0.3872, 0.7689, 0.3872, 0.505, 0.6491, 0.4477, 0.6473, 0.4477, 0.6253, 0.505, 0.6491, 0.4477, 0.6253, 0.5051, 0.6233, 0.5903, 0.6234, 0.505, 0.6491, 0.5051, 0.6233, 0.5903, 0.6234, 0.5902, 0.6493, 0.505, 0.6491, 0.6477, 0.6472, 0.5902, 0.6493, 0.5903, 0.6234, 0.6477, 0.6472, 0.5903, 0.6234, 0.6476, 0.6253, 0.5036, 0.665, 0.4466, 0.6536, 0.4477, 0.6473, 0.5036, 0.665, 0.4477, 0.6473, 0.505, 0.6491, 0.5036, 0.665, 0.505, 0.6491, 0.5902, 0.6493, 0.5036, 0.665, 0.5902, 0.6493, 0.5916, 0.665, 0.5916, 0.665, 0.5902, 0.6493, 0.6477, 0.6472, 0.5916, 0.665, 0.6477, 0.6472, 0.6487, 0.6536, 0.4477, 0.6253, 0.4467, 0.619, 0.5037, 0.6075, 0.4477, 0.6253, 0.5037, 0.6075, 0.5051, 0.6233, 0.5051, 0.6233, 0.5037, 0.6075, 0.5917, 0.6075, 0.5051, 0.6233, 0.5917, 0.6075, 0.5903, 0.6234, 0.6476, 0.6253, 0.5903, 0.6234, 0.5917, 0.6075, 0.6476, 0.6253, 0.5917, 0.6075, 0.6487, 0.6189, 0.6541, 0.6254, 0.6541, 0.6472, 0.6477, 0.6472, 0.6541, 0.6254, 0.6477, 0.6472, 0.6476, 0.6253, 0.4412, 0.6471, 0.4412, 0.6254, 0.4477, 0.6253, 0.4412, 0.6471, 0.4477, 0.6253, 0.4477, 0.6473, 0.4477, 0.6253, 0.4477, 0.6473, 0.505, 0.6491, 0.4477, 0.6253, 0.505, 0.6491, 0.5051, 0.6233, 0.505, 0.6491, 0.5903, 0.6234, 0.5051, 0.6233, 0.505, 0.6491, 0.5902, 0.6493, 0.5903, 0.6234, 0.5903, 0.6234, 0.5902, 0.6493, 0.6477, 0.6472, 0.5903, 0.6234, 0.6477, 0.6472, 0.6476, 0.6253, 0.4477, 0.6473, 0.4466, 0.6536, 0.5036, 0.665, 0.4477, 0.6473, 0.5036, 0.665, 0.505, 0.6491, 0.5902, 0.6493, 0.505, 0.6491, 0.5036, 0.665, 0.5902, 0.6493, 0.5036, 0.665, 0.5916, 0.665, 0.5916, 0.665, 0.6477, 0.6472, 0.5902, 0.6493, 0.5916, 0.665, 0.6487, 0.6536, 0.6477, 0.6472, 0.4477, 0.6253, 0.5037, 0.6075, 0.4467, 0.619, 0.4477, 0.6253, 0.5051, 0.6233, 0.5037, 0.6075, 0.5917, 0.6075, 0.5037, 0.6075, 0.5051, 0.6233, 0.5917, 0.6075, 0.5051, 0.6233, 0.5903, 0.6234, 0.5917, 0.6075, 0.5903, 0.6234, 0.6476, 0.6253, 0.5917, 0.6075, 0.6476, 0.6253, 0.6487, 0.6189, 0.6477, 0.6472, 0.6541, 0.6472, 0.6541, 0.6254, 0.6477, 0.6472, 0.6541, 0.6254, 0.6476, 0.6253, 0.4477, 0.6253, 0.4412, 0.6254, 0.4412, 0.6471, 0.4477, 0.6253, 0.4412, 0.6471, 0.4477, 0.6473, 0.5678, 0.02467, 0.5822, 0.01496, 0.6373, 0.01496, 0.5678, 0.02467, 0.6373, 0.01496, 0.681, 0.04331, 0.2217, 0.02467, 0.5678, 0.02467, 0.681, 0.04331, 0.2217, 0.02467, 0.681, 0.04331, 0.1079, 0.04331, 0.1522, 0.01496, 0.2217, 0.02467, 0.1079, 0.04331, 0.1522, 0.01496, 0.2073, 0.01496, 0.2217, 0.02467, 0.7008, 0.04932, 0.1079, 0.04331, 0.681, 0.04331, 0.7008, 0.04932, 0.08198, 0.04932, 0.1079, 0.04331, 0.08198, 0.04932, 0.08198, 0.04331, 0.1079, 0.04331, 0.681, 0.04331, 0.7008, 0.04331, 0.7008, 0.04932, 0.9762, 0.08329, 0.9833, 0.08329, 0.9833, 0.8938, 0.9762, 0.08329, 0.9833, 0.8938, 0.9762, 0.8938, 0.9619, 0.08329, 0.9762, 0.08329, 0.9762, 0.8938, 0.9619, 0.08329, 0.9762, 0.8938, 0.9619, 0.8938, 0.9538, 0.08329, 0.9619, 0.08329, 0.9619, 0.8938, 0.9538, 0.08329, 0.9619, 0.8938, 0.9538, 0.8938, 0.9441, 0.08329, 0.9538, 0.08329, 0.9538, 0.8938, 0.9441, 0.08329, 0.9538, 0.8938, 0.9441, 0.8938, 0.9619, 0.902, 0.9619, 0.8938, 0.9762, 0.8938, 0.9619, 0.902, 0.9762, 0.8938, 0.9762, 0.902, 0.9762, 0.08329, 0.9619, 0.08329, 0.9619, 0.07445, 0.9762, 0.08329, 0.9619, 0.07445, 0.9762, 0.07445, 0.7387, 0.1316, 0.7387, 0.5081, 0.734, 0.5082, 0.7387, 0.1316, 0.734, 0.5082, 0.734, 0.1316, 0.04777, 0.1316, 0.04777, 0.5082, 0.04296, 0.5083, 0.04777, 0.1316, 0.04296, 0.5083, 0.04296, 0.1316, 0.5739, 0.2278, 0.574, 0.1316, 0.592, 0.1316, 0.5739, 0.2278, 0.592, 0.1316, 0.5921, 0.2462, 0.1824, 0.1316, 0.2004, 0.1316, 0.2005, 0.2275, 0.1824, 0.1316, 0.2005, 0.2275, 0.1823, 0.246, 0.1823, 0.246, 0.2005, 0.2275, 0.5739, 0.2278, 0.1823, 0.246, 0.5739, 0.2278, 0.5921, 0.2462, 0.2005, 0.2275, 0.2004, 0.1316, 0.574, 0.1316, 0.2005, 0.2275, 0.574, 0.1316, 0.5739, 0.2278, 0.5921, 0.2462, 0.592, 0.1316, 0.6525, 0.1316, 0.5921, 0.2462, 0.6525, 0.1316, 0.6526, 0.4658, 0.1217, 0.4658, 0.5921, 0.2462, 0.6526, 0.4658, 0.1217, 0.4658, 0.1823, 0.246, 0.5921, 0.2462, 0.1218, 0.1316, 0.1823, 0.246, 0.1217, 0.4658, 0.1218, 0.1316, 0.1824, 0.1316, 0.1823, 0.246, 0.7052, 0.5082, 0.734, 0.5082, 0.734, 0.5129, 0.7052, 0.5082, 0.734, 0.5129, 0.04777, 0.5129, 0.7052, 0.5082, 0.04777, 0.5129, 0.06971, 0.5082, 0.04777, 0.5129, 0.04777, 0.5082, 0.06971, 0.5082, 0.7052, 0.1316, 0.734, 0.1316, 0.734, 0.5082, 0.7052, 0.1316, 0.734, 0.5082, 0.7052, 0.5082, 0.06971, 0.5082, 0.04777, 0.5082, 0.04777, 0.1316, 0.06971, 0.5082, 0.04777, 0.1316, 0.06971, 0.1316, 0.1217, 0.4658, 0.06971, 0.5082, 0.06971, 0.1316, 0.1217, 0.4658, 0.06971, 0.1316, 0.1218, 0.1316, 0.06971, 0.5082, 0.1217, 0.4658, 0.6526, 0.4658, 0.06971, 0.5082, 0.6526, 0.4658, 0.7052, 0.5082, 0.7052, 0.1316, 0.7052, 0.5082, 0.6526, 0.4658, 0.7052, 0.1316, 0.6526, 0.4658, 0.6525, 0.1316, 0.9119, 0.02344, 0.9119, 0.03847, 0.8687, 0.03847, 0.9119, 0.02344, 0.8687, 0.03847, 0.8687, 0.02344, 0.9119, 0.02344, 0.9119, 0.03847, 0.8687, 0.03847, 0.9119, 0.02344, 0.8687, 0.03847, 0.8687, 0.02344, 0.01323, 0.9774, 0.01317, 0.5367, 0.02516, 0.5367, 0.01323, 0.9774, 0.02516, 0.5367, 0.02516, 0.9774, 0.06475, 0.9452, 0.7435, 0.9452, 0.7526, 0.9545, 0.06475, 0.9452, 0.7526, 0.9545, 0.05567, 0.9545, 0.7831, 0.9865, 0.02522, 0.9865, 0.02516, 0.9774, 0.7831, 0.9865, 0.02516, 0.9774, 0.7831, 0.9774, 0.792, 0.5367, 0.7921, 0.9774, 0.7831, 0.9774, 0.792, 0.5367, 0.7831, 0.9774, 0.7831, 0.5367, 0.7435, 0.5812, 0.06469, 0.5813, 0.05573, 0.5722, 0.7435, 0.5812, 0.05573, 0.5722, 0.7526, 0.5722, 0.05573, 0.5722, 0.05567, 0.9545, 0.02516, 0.9774, 0.05573, 0.5722, 0.02516, 0.9774, 0.02516, 0.5367, 0.7831, 0.5367, 0.05573, 0.5722, 0.02516, 0.5367, 0.7831, 0.5367, 0.7526, 0.5722, 0.05573, 0.5722, 0.7831, 0.9774, 0.7526, 0.5722, 0.7831, 0.5367, 0.7831, 0.9774, 0.7526, 0.9545, 0.7526, 0.5722, 0.02516, 0.9774, 0.05567, 0.9545, 0.7526, 0.9545, 0.02516, 0.9774, 0.7526, 0.9545, 0.7831, 0.9774, 0.05573, 0.5722, 0.02516, 0.5367, 0.02516, 0.9774, 0.05573, 0.5722, 0.02516, 0.9774, 0.05564, 0.9545, 0.7526, 0.9545, 0.05564, 0.9545, 0.02516, 0.9774, 0.7526, 0.9545, 0.02516, 0.9774, 0.7831, 0.9774, 0.7526, 0.5722, 0.7526, 0.9545, 0.7831, 0.9774, 0.7526, 0.5722, 0.7831, 0.9774, 0.7831, 0.5367, 0.05573, 0.5722, 0.7526, 0.5722, 0.7831, 0.5367, 0.05573, 0.5722, 0.7831, 0.5367, 0.02516, 0.5367])
_uv.active_render = True
_uv = me_s4studio_mesh_0.uv_layers.new(name='uv_1')
_uv.uv.foreach_set('vector', [0.06469, 0.5813, 0.06475, 0.9452, 0.05567, 0.9545, 0.06469, 0.5813, 0.05567, 0.9545, 0.05573, 0.5722, 0.7435, 0.9452, 0.7435, 0.5812, 0.7526, 0.5722, 0.7435, 0.9452, 0.7526, 0.5722, 0.7526, 0.9545, 0.4456, 0.906, 0.4396, 0.8425, 0.4538, 0.9045, 0.4456, 0.906, 0.4314, 0.8436, 0.4396, 0.8425, 0.4314, 0.7646, 0.4396, 0.8425, 0.4314, 0.8436, 0.4314, 0.7646, 0.4396, 0.7657, 0.4396, 0.8425, 0.4314, 0.7646, 0.4538, 0.7037, 0.4396, 0.7657, 0.4314, 0.7646, 0.4456, 0.7023, 0.4538, 0.7037, 0.4538, 0.9045, 0.641, 0.8425, 0.6268, 0.9045, 0.4538, 0.9045, 0.4396, 0.8425, 0.641, 0.8425, 0.4396, 0.8425, 0.641, 0.7657, 0.641, 0.8425, 0.4396, 0.8425, 0.4396, 0.7657, 0.641, 0.7657, 0.4396, 0.7657, 0.6268, 0.7037, 0.641, 0.7657, 0.4396, 0.7657, 0.4538, 0.7037, 0.6268, 0.7037, 0.6268, 0.9045, 0.6492, 0.8436, 0.635, 0.906, 0.6268, 0.9045, 0.641, 0.8425, 0.6492, 0.8436, 0.6492, 0.8436, 0.641, 0.8425, 0.641, 0.7657, 0.6492, 0.8436, 0.641, 0.7657, 0.6492, 0.7646, 0.641, 0.7657, 0.635, 0.7023, 0.6492, 0.7646, 0.641, 0.7657, 0.6268, 0.7037, 0.635, 0.7023, 0.1657, 0.7821, 0.1801, 0.7195, 0.3529, 0.7195, 0.1657, 0.7821, 0.3529, 0.7195, 0.3673, 0.7821, 0.1657, 0.7821, 0.3673, 0.7821, 0.3673, 0.8584, 0.1657, 0.7821, 0.3673, 0.8584, 0.1657, 0.8584, 0.1801, 0.9211, 0.1657, 0.8584, 0.3673, 0.8584, 0.1801, 0.9211, 0.3673, 0.8584, 0.3529, 0.9211, 0.4539, 0.9132, 0.4538, 0.9045, 0.6268, 0.9045, 0.4539, 0.9132, 0.6268, 0.9045, 0.6267, 0.9132, 0.4538, 0.7037, 0.4539, 0.695, 0.6267, 0.695, 0.4538, 0.7037, 0.6267, 0.695, 0.6268, 0.7037, 0.7659, 0.03008, 0.7659, 0.02314, 0.8254, 0.02314, 0.7659, 0.03008, 0.8254, 0.02314, 0.8254, 0.03008, 0.7659, 0.03748, 0.7659, 0.03008, 0.8254, 0.03008, 0.7659, 0.03748, 0.8254, 0.03008, 0.8254, 0.03742, 0.7659, 0.04592, 0.7659, 0.03748, 0.8254, 0.03742, 0.7659, 0.04592, 0.8254, 0.03742, 0.8254, 0.04592, 0.7659, 0.04592, 0.8254, 0.04592, 0.8254, 0.05332, 0.7659, 0.04592, 0.8254, 0.05332, 0.7659, 0.05332, 0.7659, 0.0602, 0.7659, 0.05332, 0.8254, 0.05332, 0.7659, 0.0602, 0.8254, 0.05332, 0.8254, 0.0602, 0.752, 0.03318, 0.7594, 0.04998, 0.752, 0.04998, 0.752, 0.03318, 0.7594, 0.03318, 0.7594, 0.04998, 0.7659, 0.03748, 0.7594, 0.04998, 0.7594, 0.03318, 0.7659, 0.03748, 0.7659, 0.04592, 0.7594, 0.04998, 0.8318, 0.03339, 0.8393, 0.03339, 0.8393, 0.05019, 0.8318, 0.03339, 0.8393, 0.05019, 0.8318, 0.05019, 0.8318, 0.03339, 0.8318, 0.05019, 0.8254, 0.04592, 0.8318, 0.03339, 0.8254, 0.04592, 0.8254, 0.03742, 0.3011, 0.6676, 0.2047, 0.6676, 0.2047, 0.6929, 0.3011, 0.6676, 0.2047, 0.6929, 0.3011, 0.6929, 0.1982, 0.6526, 0.1982, 0.6626, 0.2047, 0.6676, 0.1982, 0.6526, 0.2047, 0.6676, 0.2047, 0.6476, 0.2047, 0.6676, 0.3011, 0.6476, 0.2047, 0.6476, 0.2047, 0.6676, 0.3011, 0.6676, 0.3011, 0.6476, 0.3075, 0.6626, 0.3011, 0.6476, 0.3011, 0.6676, 0.3075, 0.6626, 0.3075, 0.6526, 0.3011, 0.6476, 0.2047, 0.6223, 0.1979, 0.6073, 0.1979, 0.6173, 0.2047, 0.6223, 0.2047, 0.6023, 0.1979, 0.6073, 0.3011, 0.6023, 0.2047, 0.6023, 0.2047, 0.6223, 0.3011, 0.6023, 0.2047, 0.6223, 0.3011, 0.6223, 0.3011, 0.6023, 0.3011, 0.6223, 0.3078, 0.6173, 0.3011, 0.6023, 0.3078, 0.6173, 0.3079, 0.6073, 0.1988, 0.6476, 0.2047, 0.6223, 0.1987, 0.6223, 0.1988, 0.6476, 0.2047, 0.6476, 0.2047, 0.6223, 0.2047, 0.6476, 0.3011, 0.6223, 0.2047, 0.6223, 0.2047, 0.6476, 0.3011, 0.6476, 0.3011, 0.6223, 0.307, 0.6476, 0.3011, 0.6223, 0.3011, 0.6476, 0.307, 0.6476, 0.307, 0.6223, 0.3011, 0.6223, 0.1935, 0.6476, 0.1988, 0.6476, 0.1987, 0.6223, 0.1935, 0.6476, 0.1987, 0.6223, 0.1934, 0.6223, 0.1935, 0.6476, 0.1934, 0.6223, 0.1873, 0.6223, 0.1935, 0.6476, 0.1873, 0.6223, 0.1873, 0.6476, 0.3123, 0.6476, 0.3184, 0.6476, 0.3184, 0.6223, 0.3123, 0.6476, 0.3184, 0.6223, 0.3123, 0.6223, 0.307, 0.6476, 0.3123, 0.6476, 0.3123, 0.6223, 0.307, 0.6476, 0.3123, 0.6223, 0.307, 0.6223, 0.7659, 0.05329, 0.7659, 0.0602, 0.8254, 0.0602, 0.7659, 0.05329, 0.8254, 0.0602, 0.8254, 0.05329, 0.7659, 0.04589, 0.7659, 0.05329, 0.8254, 0.05329, 0.7659, 0.04589, 0.8254, 0.05329, 0.8254, 0.04592, 0.7659, 0.03745, 0.7659, 0.04589, 0.8254, 0.04592, 0.7659, 0.03745, 0.8254, 0.04592, 0.8254, 0.03745, 0.7659, 0.03745, 0.8254, 0.03745, 0.8254, 0.03005, 0.7659, 0.03745, 0.8254, 0.03005, 0.7659, 0.03005, 0.7659, 0.02314, 0.7659, 0.03005, 0.8254, 0.03005, 0.7659, 0.02314, 0.8254, 0.03005, 0.8254, 0.02314, 0.752, 0.05019, 0.7594, 0.03339, 0.752, 0.03339, 0.752, 0.05019, 0.7594, 0.05019, 0.7594, 0.03339, 0.7659, 0.04589, 0.7594, 0.03339, 0.7594, 0.05019, 0.7659, 0.04589, 0.7659, 0.03745, 0.7594, 0.03339, 0.8318, 0.04995, 0.8393, 0.04995, 0.8393, 0.03315, 0.8318, 0.04995, 0.8393, 0.03315, 0.8318, 0.03315, 0.8318, 0.04995, 0.8318, 0.03315, 0.8254, 0.03745, 0.8318, 0.04995, 0.8254, 0.03745, 0.8254, 0.04592, 0.8254, 0.02314, 0.7659, 0.02314, 0.7659, 0.03008, 0.8254, 0.02314, 0.7659, 0.03008, 0.8254, 0.03008, 0.8254, 0.03008, 0.7659, 0.03008, 0.7659, 0.03748, 0.8254, 0.03008, 0.7659, 0.03748, 0.8254, 0.03742, 0.8254, 0.03742, 0.7659, 0.03748, 0.7659, 0.04592, 0.8254, 0.03742, 0.7659, 0.04592, 0.8254, 0.04592, 0.8254, 0.05332, 0.8254, 0.04592, 0.7659, 0.04592, 0.8254, 0.05332, 0.7659, 0.04592, 0.7659, 0.05332, 0.8254, 0.05332, 0.7659, 0.05332, 0.7659, 0.0602, 0.8254, 0.05332, 0.7659, 0.0602, 0.8254, 0.0602, 0.7594, 0.04998, 0.752, 0.03318, 0.752, 0.04998, 0.7594, 0.04998, 0.7594, 0.03318, 0.752, 0.03318, 0.7594, 0.04998, 0.7659, 0.03748, 0.7594, 0.03318, 0.7594, 0.04998, 0.7659, 0.04592, 0.7659, 0.03748, 0.8393, 0.05019, 0.8393, 0.03339, 0.8318, 0.03339, 0.8393, 0.05019, 0.8318, 0.03339, 0.8318, 0.05019, 0.8254, 0.04592, 0.8318, 0.05019, 0.8318, 0.03339, 0.8254, 0.04592, 0.8318, 0.03339, 0.8254, 0.03742, 0.2047, 0.6929, 0.2047, 0.6676, 0.3011, 0.6676, 0.2047, 0.6929, 0.3011, 0.6676, 0.3011, 0.6929, 0.2047, 0.6676, 0.1982, 0.6626, 0.1982, 0.6526, 0.2047, 0.6676, 0.1982, 0.6526, 0.2047, 0.6476, 0.3011, 0.6476, 0.2047, 0.6676, 0.2047, 0.6476, 0.3011, 0.6476, 0.3011, 0.6676, 0.2047, 0.6676, 0.3011, 0.6476, 0.3075, 0.6626, 0.3011, 0.6676, 0.3011, 0.6476, 0.3075, 0.6526, 0.3075, 0.6626, 0.1979, 0.6073, 0.2047, 0.6223, 0.1979, 0.6173, 0.1979, 0.6073, 0.2047, 0.6023, 0.2047, 0.6223, 0.2047, 0.6223, 0.2047, 0.6023, 0.3011, 0.6023, 0.2047, 0.6223, 0.3011, 0.6023, 0.3011, 0.6223, 0.3078, 0.6173, 0.3011, 0.6223, 0.3011, 0.6023, 0.3078, 0.6173, 0.3011, 0.6023, 0.3079, 0.6073, 0.2047, 0.6223, 0.1988, 0.6476, 0.1987, 0.6223, 0.2047, 0.6223, 0.2047, 0.6476, 0.1988, 0.6476, 0.3011, 0.6223, 0.2047, 0.6476, 0.2047, 0.6223, 0.3011, 0.6223, 0.3011, 0.6476, 0.2047, 0.6476, 0.3011, 0.6223, 0.307, 0.6476, 0.3011, 0.6476, 0.3011, 0.6223, 0.307, 0.6223, 0.307, 0.6476, 0.1987, 0.6223, 0.1988, 0.6476, 0.1935, 0.6476, 0.1987, 0.6223, 0.1935, 0.6476, 0.1934, 0.6223, 0.1873, 0.6223, 0.1934, 0.6223, 0.1935, 0.6476, 0.1873, 0.6223, 0.1935, 0.6476, 0.1873, 0.6476, 0.3184, 0.6223, 0.3184, 0.6476, 0.3123, 0.6476, 0.3184, 0.6223, 0.3123, 0.6476, 0.3123, 0.6223, 0.3123, 0.6223, 0.3123, 0.6476, 0.307, 0.6476, 0.3123, 0.6223, 0.307, 0.6476, 0.307, 0.6223, 0.8254, 0.0602, 0.7659, 0.0602, 0.7659, 0.05329, 0.8254, 0.0602, 0.7659, 0.05329, 0.8254, 0.05329, 0.8254, 0.05329, 0.7659, 0.05329, 0.7659, 0.04589, 0.8254, 0.05329, 0.7659, 0.04589, 0.8254, 0.04592, 0.8254, 0.04592, 0.7659, 0.04589, 0.7659, 0.03745, 0.8254, 0.04592, 0.7659, 0.03745, 0.8254, 0.03745, 0.8254, 0.03005, 0.8254, 0.03745, 0.7659, 0.03745, 0.8254, 0.03005, 0.7659, 0.03745, 0.7659, 0.03005, 0.8254, 0.03005, 0.7659, 0.03005, 0.7659, 0.02314, 0.8254, 0.03005, 0.7659, 0.02314, 0.8254, 0.02314, 0.7594, 0.03339, 0.752, 0.05019, 0.752, 0.03339, 0.7594, 0.03339, 0.7594, 0.05019, 0.752, 0.05019, 0.7594, 0.03339, 0.7659, 0.04589, 0.7594, 0.05019, 0.7594, 0.03339, 0.7659, 0.03745, 0.7659, 0.04589, 0.8393, 0.03315, 0.8393, 0.04995, 0.8318, 0.04995, 0.8393, 0.03315, 0.8318, 0.04995, 0.8318, 0.03315, 0.8254, 0.03745, 0.8318, 0.03315, 0.8318, 0.04995, 0.8254, 0.03745, 0.8318, 0.04995, 0.8254, 0.04592, 0.782, 0.3872, 0.782, 0.14, 0.9015, 0.14, 0.782, 0.3872, 0.9015, 0.14, 0.9015, 0.3872, 0.814, 0.6614, 0.814, 0.4331, 0.9244, 0.4331, 0.814, 0.6614, 0.9244, 0.4331, 0.9244, 0.6614, 0.9015, 0.398, 0.782, 0.398, 0.782, 0.3872, 0.9015, 0.398, 0.782, 0.3872, 0.9015, 0.3872, 0.9015, 0.14, 0.782, 0.14, 0.782, 0.1292, 0.9015, 0.14, 0.782, 0.1292, 0.9015, 0.1292, 0.9015, 0.14, 0.9146, 0.14, 0.9146, 0.3872, 0.9015, 0.14, 0.9146, 0.3872, 0.9015, 0.3872, 0.7689, 0.14, 0.782, 0.14, 0.782, 0.3872, 0.7689, 0.14, 0.782, 0.3872, 0.7689, 0.3872, 0.505, 0.6491, 0.4477, 0.6473, 0.4477, 0.6253, 0.505, 0.6491, 0.4477, 0.6253, 0.5051, 0.6233, 0.5903, 0.6234, 0.505, 0.6491, 0.5051, 0.6233, 0.5903, 0.6234, 0.5902, 0.6493, 0.505, 0.6491, 0.6477, 0.6472, 0.5902, 0.6493, 0.5903, 0.6234, 0.6477, 0.6472, 0.5903, 0.6234, 0.6476, 0.6253, 0.5036, 0.665, 0.4466, 0.6536, 0.4477, 0.6473, 0.5036, 0.665, 0.4477, 0.6473, 0.505, 0.6491, 0.5036, 0.665, 0.505, 0.6491, 0.5902, 0.6493, 0.5036, 0.665, 0.5902, 0.6493, 0.5916, 0.665, 0.5916, 0.665, 0.5902, 0.6493, 0.6477, 0.6472, 0.5916, 0.665, 0.6477, 0.6472, 0.6487, 0.6536, 0.4477, 0.6253, 0.4467, 0.619, 0.5037, 0.6075, 0.4477, 0.6253, 0.5037, 0.6075, 0.5051, 0.6233, 0.5051, 0.6233, 0.5037, 0.6075, 0.5917, 0.6075, 0.5051, 0.6233, 0.5917, 0.6075, 0.5903, 0.6234, 0.6476, 0.6253, 0.5903, 0.6234, 0.5917, 0.6075, 0.6476, 0.6253, 0.5917, 0.6075, 0.6487, 0.6189, 0.6541, 0.6254, 0.6541, 0.6472, 0.6477, 0.6472, 0.6541, 0.6254, 0.6477, 0.6472, 0.6476, 0.6253, 0.4412, 0.6471, 0.4412, 0.6254, 0.4477, 0.6253, 0.4412, 0.6471, 0.4477, 0.6253, 0.4477, 0.6473, 0.4477, 0.6253, 0.4477, 0.6473, 0.505, 0.6491, 0.4477, 0.6253, 0.505, 0.6491, 0.5051, 0.6233, 0.505, 0.6491, 0.5903, 0.6234, 0.5051, 0.6233, 0.505, 0.6491, 0.5902, 0.6493, 0.5903, 0.6234, 0.5903, 0.6234, 0.5902, 0.6493, 0.6477, 0.6472, 0.5903, 0.6234, 0.6477, 0.6472, 0.6476, 0.6253, 0.4477, 0.6473, 0.4466, 0.6536, 0.5036, 0.665, 0.4477, 0.6473, 0.5036, 0.665, 0.505, 0.6491, 0.5902, 0.6493, 0.505, 0.6491, 0.5036, 0.665, 0.5902, 0.6493, 0.5036, 0.665, 0.5916, 0.665, 0.5916, 0.665, 0.6477, 0.6472, 0.5902, 0.6493, 0.5916, 0.665, 0.6487, 0.6536, 0.6477, 0.6472, 0.4477, 0.6253, 0.5037, 0.6075, 0.4467, 0.619, 0.4477, 0.6253, 0.5051, 0.6233, 0.5037, 0.6075, 0.5917, 0.6075, 0.5037, 0.6075, 0.5051, 0.6233, 0.5917, 0.6075, 0.5051, 0.6233, 0.5903, 0.6234, 0.5917, 0.6075, 0.5903, 0.6234, 0.6476, 0.6253, 0.5917, 0.6075, 0.6476, 0.6253, 0.6487, 0.6189, 0.6477, 0.6472, 0.6541, 0.6472, 0.6541, 0.6254, 0.6477, 0.6472, 0.6541, 0.6254, 0.6476, 0.6253, 0.4477, 0.6253, 0.4412, 0.6254, 0.4412, 0.6471, 0.4477, 0.6253, 0.4412, 0.6471, 0.4477, 0.6473, 0.5678, 0.02467, 0.5822, 0.01496, 0.6373, 0.01496, 0.5678, 0.02467, 0.6373, 0.01496, 0.681, 0.04331, 0.2217, 0.02467, 0.5678, 0.02467, 0.681, 0.04331, 0.2217, 0.02467, 0.681, 0.04331, 0.1079, 0.04331, 0.1522, 0.01496, 0.2217, 0.02467, 0.1079, 0.04331, 0.1522, 0.01496, 0.2073, 0.01496, 0.2217, 0.02467, 0.7008, 0.04932, 0.1079, 0.04331, 0.681, 0.04331, 0.7008, 0.04932, 0.08198, 0.04932, 0.1079, 0.04331, 0.08198, 0.04932, 0.08198, 0.04331, 0.1079, 0.04331, 0.681, 0.04331, 0.7008, 0.04331, 0.7008, 0.04932, 0.9762, 0.08329, 0.9833, 0.08329, 0.9833, 0.8938, 0.9762, 0.08329, 0.9833, 0.8938, 0.9762, 0.8938, 0.9619, 0.08329, 0.9762, 0.08329, 0.9762, 0.8938, 0.9619, 0.08329, 0.9762, 0.8938, 0.9619, 0.8938, 0.9538, 0.08329, 0.9619, 0.08329, 0.9619, 0.8938, 0.9538, 0.08329, 0.9619, 0.8938, 0.9538, 0.8938, 0.9441, 0.08329, 0.9538, 0.08329, 0.9538, 0.8938, 0.9441, 0.08329, 0.9538, 0.8938, 0.9441, 0.8938, 0.9619, 0.902, 0.9619, 0.8938, 0.9762, 0.8938, 0.9619, 0.902, 0.9762, 0.8938, 0.9762, 0.902, 0.9762, 0.08329, 0.9619, 0.08329, 0.9619, 0.07445, 0.9762, 0.08329, 0.9619, 0.07445, 0.9762, 0.07445, 0.7387, 0.1316, 0.7387, 0.5081, 0.734, 0.5082, 0.7387, 0.1316, 0.734, 0.5082, 0.734, 0.1316, 0.04777, 0.1316, 0.04777, 0.5082, 0.04296, 0.5083, 0.04777, 0.1316, 0.04296, 0.5083, 0.04296, 0.1316, 0.5739, 0.2278, 0.574, 0.1316, 0.592, 0.1316, 0.5739, 0.2278, 0.592, 0.1316, 0.5921, 0.2462, 0.1824, 0.1316, 0.2004, 0.1316, 0.2005, 0.2275, 0.1824, 0.1316, 0.2005, 0.2275, 0.1823, 0.246, 0.1823, 0.246, 0.2005, 0.2275, 0.5739, 0.2278, 0.1823, 0.246, 0.5739, 0.2278, 0.5921, 0.2462, 0.2005, 0.2275, 0.2004, 0.1316, 0.574, 0.1316, 0.2005, 0.2275, 0.574, 0.1316, 0.5739, 0.2278, 0.5921, 0.2462, 0.592, 0.1316, 0.6525, 0.1316, 0.5921, 0.2462, 0.6525, 0.1316, 0.6526, 0.4658, 0.1217, 0.4658, 0.5921, 0.2462, 0.6526, 0.4658, 0.1217, 0.4658, 0.1823, 0.246, 0.5921, 0.2462, 0.1218, 0.1316, 0.1823, 0.246, 0.1217, 0.4658, 0.1218, 0.1316, 0.1824, 0.1316, 0.1823, 0.246, 0.7052, 0.5082, 0.734, 0.5082, 0.734, 0.5129, 0.7052, 0.5082, 0.734, 0.5129, 0.04777, 0.5129, 0.7052, 0.5082, 0.04777, 0.5129, 0.06971, 0.5082, 0.04777, 0.5129, 0.04777, 0.5082, 0.06971, 0.5082, 0.7052, 0.1316, 0.734, 0.1316, 0.734, 0.5082, 0.7052, 0.1316, 0.734, 0.5082, 0.7052, 0.5082, 0.06971, 0.5082, 0.04777, 0.5082, 0.04777, 0.1316, 0.06971, 0.5082, 0.04777, 0.1316, 0.06971, 0.1316, 0.1217, 0.4658, 0.06971, 0.5082, 0.06971, 0.1316, 0.1217, 0.4658, 0.06971, 0.1316, 0.1218, 0.1316, 0.06971, 0.5082, 0.1217, 0.4658, 0.6526, 0.4658, 0.06971, 0.5082, 0.6526, 0.4658, 0.7052, 0.5082, 0.7052, 0.1316, 0.7052, 0.5082, 0.6526, 0.4658, 0.7052, 0.1316, 0.6526, 0.4658, 0.6525, 0.1316, 0.9119, 0.02344, 0.9119, 0.03847, 0.8687, 0.03847, 0.9119, 0.02344, 0.8687, 0.03847, 0.8687, 0.02344, 0.9119, 0.02344, 0.9119, 0.03847, 0.8687, 0.03847, 0.9119, 0.02344, 0.8687, 0.03847, 0.8687, 0.02344, 0.01323, 0.9774, 0.01317, 0.5367, 0.02516, 0.5367, 0.01323, 0.9774, 0.02516, 0.5367, 0.02516, 0.9774, 0.06475, 0.9452, 0.7435, 0.9452, 0.7526, 0.9545, 0.06475, 0.9452, 0.7526, 0.9545, 0.05567, 0.9545, 0.7831, 0.9865, 0.02522, 0.9865, 0.02516, 0.9774, 0.7831, 0.9865, 0.02516, 0.9774, 0.7831, 0.9774, 0.792, 0.5367, 0.7921, 0.9774, 0.7831, 0.9774, 0.792, 0.5367, 0.7831, 0.9774, 0.7831, 0.5367, 0.7435, 0.5812, 0.06469, 0.5813, 0.05573, 0.5722, 0.7435, 0.5812, 0.05573, 0.5722, 0.7526, 0.5722, 0.05573, 0.5722, 0.05567, 0.9545, 0.02516, 0.9774, 0.05573, 0.5722, 0.02516, 0.9774, 0.02516, 0.5367, 0.7831, 0.5367, 0.05573, 0.5722, 0.02516, 0.5367, 0.7831, 0.5367, 0.7526, 0.5722, 0.05573, 0.5722, 0.7831, 0.9774, 0.7526, 0.5722, 0.7831, 0.5367, 0.7831, 0.9774, 0.7526, 0.9545, 0.7526, 0.5722, 0.02516, 0.9774, 0.05567, 0.9545, 0.7526, 0.9545, 0.02516, 0.9774, 0.7526, 0.9545, 0.7831, 0.9774, 0.05573, 0.5722, 0.02516, 0.5367, 0.02516, 0.9774, 0.05573, 0.5722, 0.02516, 0.9774, 0.05564, 0.9545, 0.7526, 0.9545, 0.05564, 0.9545, 0.02516, 0.9774, 0.7526, 0.9545, 0.02516, 0.9774, 0.7831, 0.9774, 0.7526, 0.5722, 0.7526, 0.9545, 0.7831, 0.9774, 0.7526, 0.5722, 0.7831, 0.9774, 0.7831, 0.5367, 0.05573, 0.5722, 0.7526, 0.5722, 0.7831, 0.5367, 0.05573, 0.5722, 0.7831, 0.5367, 0.02516, 0.5367])
me_s4studio_mesh_0.materials.append(mat_diffuse)
me_s4studio_mesh_0.use_remesh_preserve_volume = False
me_s4studio_mesh_0.use_remesh_preserve_attributes = False
me_s4studio_mesh_0.use_mirror_vertex_groups = False
me_s4studio_mesh_0.update()
arm_none_armature_data = bpy.data.armatures.new('None_Armature_Data')  # bones are not reproduced

# ---- objects
ob_rig = bpy.data.objects.new('rig', arm_none_armature_data)
ob_s4studio_mesh_2 = bpy.data.objects.new('s4studio_mesh_2', me_s4studio_mesh_2)
ob_s4studio_mesh_1 = bpy.data.objects.new('s4studio_mesh_1', me_s4studio_mesh_1)
ob_s4studio_mesh_0 = bpy.data.objects.new('s4studio_mesh_0', me_s4studio_mesh_0)
ob_lamp_003 = bpy.data.objects.new('Lamp.003', light_lamp_003)
ob_lamp_002 = bpy.data.objects.new('Lamp.002', light_lamp_002)
ob_lamp_001 = bpy.data.objects.new('Lamp.001', light_lamp_001)
ob_lamp_004 = bpy.data.objects.new('Lamp.004', light_lamp)
ob_camera = bpy.data.objects.new('Camera', cam_camera)

# ---- transforms, parenting, visibility, modifiers, constraints
ob_rig.location = (0.0, 0.0, 0.0)
ob_rig.show_in_front = True
ob_rig.lineart.crease_threshold = 0.0
ob_s4studio_mesh_2.location = (0.0, 0.0, 0.0)
ob_s4studio_mesh_2.show_transparent = True
ob_s4studio_mesh_2.lineart.crease_threshold = 0.0
_vg = ob_s4studio_mesh_2.vertex_groups.new(name='transformBone')
_vg.add([0, 1, 2, 3], 1.0, 'REPLACE')
_m = ob_s4studio_mesh_2.modifiers.new('s4studio_mesh_2_skin', 'ARMATURE')
_m.object = ob_rig
ob_s4studio_mesh_1.location = (0.0, 0.0, 0.0)
ob_s4studio_mesh_1.show_transparent = True
ob_s4studio_mesh_1.lineart.crease_threshold = 0.0
_vg = ob_s4studio_mesh_1.vertex_groups.new(name='transformBone')
_vg.add([0, 1, 2, 3, 4, 5, 6, 7], 1.0, 'REPLACE')
_m = ob_s4studio_mesh_1.modifiers.new('s4studio_mesh_1_skin', 'ARMATURE')
_m.object = ob_rig
ob_s4studio_mesh_0.location = (0.0, 0.0, 0.0)
ob_s4studio_mesh_0.show_transparent = True
ob_s4studio_mesh_0.lineart.crease_threshold = 0.0
_vg = ob_s4studio_mesh_0.vertex_groups.new(name='transformBone')
_vg.add([0, 1, 2, 3, 4, 5, 6, 7, 8, 9, 10, 11, 12, 13, 14, 15, 16, 17, 18, 19, 20, 21, 22, 23, 24, 25, 26, 27, 28, 29, 30, 31, 32, 33, 34, 35, 36, 37, 38, 39, 40, 41, 42, 43, 44, 45, 46, 47, 48, 49, 50, 51, 52, 53, 54, 55, 56, 57, 58, 59, 60, 61, 62, 63, 64, 65, 66, 67, 68, 69, 70, 71, 72, 73, 74, 75, 76, 77, 78, 79, 80, 81, 82, 83, 84, 85, 86, 87, 88, 89, 90, 91, 92, 93, 94, 95, 96, 97, 98, 99, 100, 101, 102, 103, 104, 105, 106, 107, 108, 109, 110, 111, 112, 113, 114, 115, 116, 117, 118, 119, 120, 121, 122, 123, 124, 125, 126, 127, 128, 129, 130, 131, 132, 133, 134, 135, 136, 137, 138, 139, 140, 141, 142, 143, 144, 145, 146, 147, 148, 149, 150, 151, 152, 153, 154, 155, 156, 157, 158, 159, 160, 161, 162, 163, 164, 165, 166, 167, 168, 169, 170, 171, 172, 173, 174, 175, 176, 177, 178, 179, 180, 181, 182, 183, 184, 185, 186, 187, 188, 189, 190, 191, 192, 193, 194, 195, 196, 197, 198, 199, 200, 201, 202, 203, 204, 205, 206, 207, 208, 209, 210, 211, 212, 213, 214, 215, 216, 217, 218, 219, 220, 221, 222, 223, 224, 225, 226, 227, 228, 229, 230, 231, 232, 233, 234, 235, 236, 237, 238, 239, 240, 241, 242, 243, 244, 245, 246, 247, 248, 249, 250, 251, 252, 253, 254, 255, 256, 257, 258, 259, 260, 261, 262, 263, 264, 265, 266, 267, 268, 269, 270, 271, 272, 273, 274, 275, 276, 277, 278, 279, 280, 281, 282, 283, 284, 285, 286, 287, 288, 289, 290, 291, 292, 293, 294, 295, 296, 297, 298, 299, 300, 301, 302, 303, 304, 305, 306, 307, 308, 309, 310, 311, 312, 313, 314, 315, 316, 317, 318, 319, 320, 321, 322, 323, 324, 325, 326, 327, 328, 329, 330, 331, 332, 333, 334, 335, 336, 337, 338, 339, 340, 341, 342, 343, 344, 345, 346, 347, 348, 349, 350, 351, 352, 353, 354, 355, 356, 357, 358, 359, 360, 361, 362, 363, 364, 365, 366, 367, 368, 369, 370, 371, 372, 373, 374, 375, 376, 377, 378, 379, 380, 381, 382, 383, 384, 385, 386, 387, 388, 389, 390, 391, 392, 393, 394, 395, 396, 397, 398, 399, 400, 401, 402, 403, 404, 405, 406, 407, 408, 409, 410, 411, 412, 413, 414, 415, 416, 417, 418, 419, 420, 421, 422, 423, 424, 425, 426, 427, 428, 429, 430, 431, 432, 433, 434, 435, 436, 437, 438, 439, 440, 441, 442, 443, 444, 445, 446, 447, 448, 449, 450, 451, 452, 453, 454, 455, 456, 457, 458, 459, 460, 461], 1.0, 'REPLACE')
_m = ob_s4studio_mesh_0.modifiers.new('s4studio_mesh_0_skin', 'ARMATURE')
_m.object = ob_rig
ob_lamp_003.location = (0.0, -3.0, 4.0)
ob_lamp_003.rotation_euler = (0.6503, 0.05522, 1.866)
ob_lamp_003.lock_rotations_4d = False
ob_lamp_003.empty_display_type = 'ARROWS'
ob_lamp_003.color = (0.0, 0.0, 0.0, 0.0)
ob_lamp_003.lineart.crease_threshold = 0.0
ob_lamp_002.location = (0.0, 3.0, 4.0)
ob_lamp_002.rotation_euler = (0.6503, 0.05522, 1.866)
ob_lamp_002.lock_rotations_4d = False
ob_lamp_002.empty_display_type = 'ARROWS'
ob_lamp_002.color = (0.0, 0.0, 0.0, 0.0)
ob_lamp_002.lineart.crease_threshold = 0.0
ob_lamp_001.location = (-3.0, 0.0, 4.0)
ob_lamp_001.rotation_euler = (0.6503, 0.05522, 1.866)
ob_lamp_001.lock_rotations_4d = False
ob_lamp_001.empty_display_type = 'ARROWS'
ob_lamp_001.color = (0.0, 0.0, 0.0, 0.0)
ob_lamp_001.lineart.crease_threshold = 0.0
ob_lamp_004.location = (3.0, 0.0, 4.0)
ob_lamp_004.rotation_euler = (0.6503, 0.05522, 1.866)
ob_lamp_004.lock_rotations_4d = False
ob_lamp_004.empty_display_type = 'ARROWS'
ob_lamp_004.color = (0.0, 0.0, 0.0, 0.0)
ob_lamp_004.lineart.crease_threshold = 0.0
ob_camera.location = (7.481, -6.508, 5.344)
ob_camera.rotation_euler = (1.109, 0.01082, 0.8149)
ob_camera.lock_rotations_4d = False
ob_camera.empty_display_type = 'ARROWS'
ob_camera.color = (0.0, 0.0, 0.0, 0.0)
ob_camera.display_type = 'WIRE'
ob_camera.lineart.crease_threshold = 0.0

# ---- collection membership
col_collection_1.objects.link(ob_rig)
col_collection_1.objects.link(ob_s4studio_mesh_2)
col_collection_1.objects.link(ob_s4studio_mesh_1)
col_collection_1.objects.link(ob_s4studio_mesh_0)
col_collection_1.objects.link(ob_lamp_003)
col_collection_1.objects.link(ob_lamp_002)
col_collection_1.objects.link(ob_lamp_001)
col_collection_1.objects.link(ob_lamp_004)
col_collection_1.objects.link(ob_camera)

# ---- scene / render settings (as saved in the file)
scene.camera = ob_camera
scene.frame_start = 1; scene.frame_end = 250; scene.frame_set(1)
scene.render.engine = 'BLENDER_EEVEE_NEXT'
scene.render.resolution_percentage = 50
scene.render.dither_intensity = 0.0
scene.cycles.use_denoising = False
scene.cycles.samples = 10
scene.cycles.sampling_pattern = 'TABULATED_SOBOL'
scene.cycles.light_sampling_threshold = 0.0
scene.cycles.use_adaptive_sampling = False
scene.cycles.use_light_tree = False
scene.cycles.blur_glossy = 0.0
scene.cycles.volume_bounces = 1
scene.cycles.pixel_filter_type = 'GAUSSIAN'
scene.cycles.sample_clamp_indirect = 0.0
scene.view_settings.view_transform = 'Standard'
bpy.context.view_layer.update()
